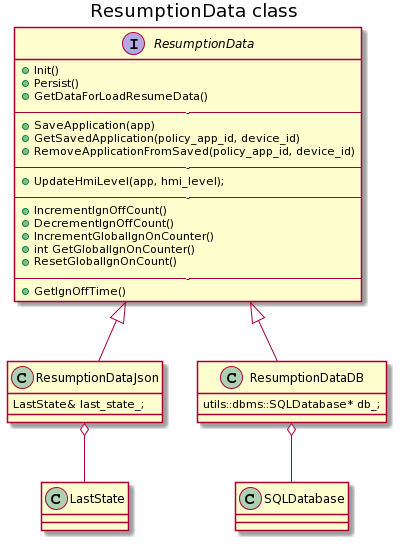

The diagram above was rendered by PlantUML. Its source (embedded in the PNG):
@startuml
title ResumptionData class

interface ResumptionData {
 + Init()
 + Persist()
 + GetDataForLoadResumeData()
 -----
 + SaveApplication(app)
 + GetSavedApplication(policy_app_id, device_id)
 + RemoveApplicationFromSaved(policy_app_id, device_id)
 -----
 + UpdateHmiLevel(app, hmi_level);
 -----
 + IncrementIgnOffCount()
 + DecrementIgnOffCount()
 + IncrementGlobalIgnOnCounter()
 + int GetGlobalIgnOnCounter()
 + ResetGlobalIgnOnCount()
 -----
 + GetIgnOffTime()
}

class ResumptionDataJson {
    LastState& last_state_;
}

ResumptionDataJson o-- LastState

class ResumptionDataDB {
    utils::dbms::SQLDatabase* db_;
}

ResumptionDataDB o-- SQLDatabase


ResumptionDataJson -up-|> ResumptionData
ResumptionDataDB -up-|> ResumptionData
@enduml